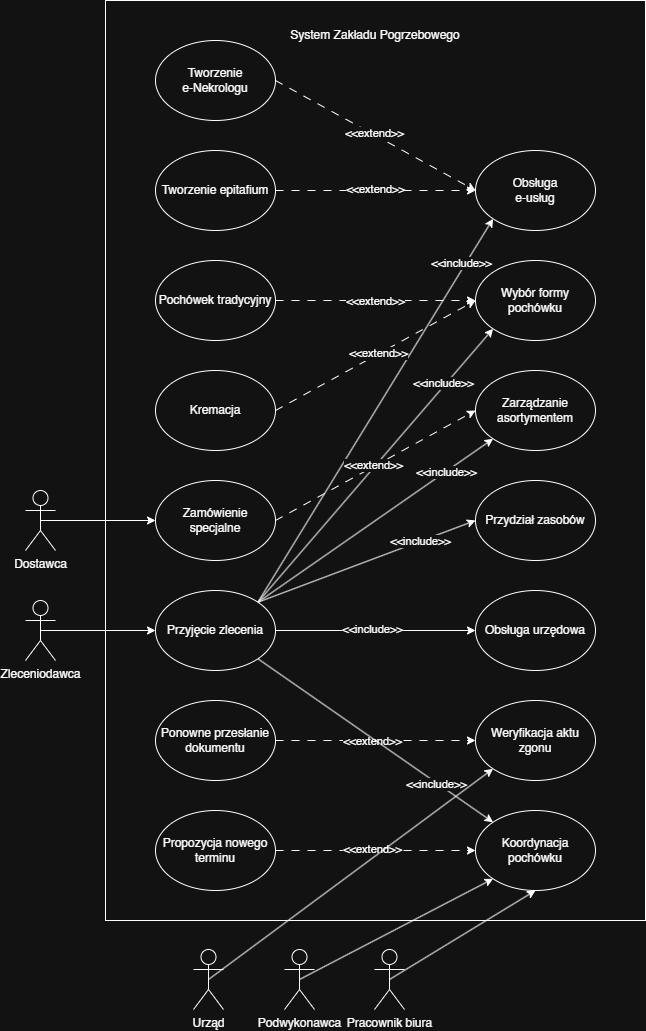

The diagram above was exported from draw.io. Its source (the exported page's mxGraphModel, read from the mxfile embedded in the PNG):
<mxGraphModel dx="806" dy="513" grid="1" gridSize="10" guides="1" tooltips="1" connect="1" arrows="1" fold="1" page="1" pageScale="1" pageWidth="827" pageHeight="1169" math="0" shadow="0">
  <root>
    <mxCell id="0" />
    <mxCell id="1" parent="0" />
    <mxCell id="l7NjDi-s4e2ym9zBFkVW-1" parent="1" style="rounded=0;whiteSpace=wrap;html=1;" value="" vertex="1">
      <mxGeometry height="920" width="540" x="220" y="160" as="geometry" />
    </mxCell>
    <mxCell id="l7NjDi-s4e2ym9zBFkVW-8" parent="1" style="text;html=1;whiteSpace=wrap;strokeColor=none;fillColor=none;align=center;verticalAlign=middle;rounded=0;" value="System Zakładu Pogrzebowego" vertex="1">
      <mxGeometry height="30" width="200" x="390" y="180" as="geometry" />
    </mxCell>
    <mxCell id="l7NjDi-s4e2ym9zBFkVW-39" edge="1" parent="1" source="l7NjDi-s4e2ym9zBFkVW-24" style="rounded=0;orthogonalLoop=1;jettySize=auto;html=1;exitX=1;exitY=0.5;exitDx=0;exitDy=0;entryX=0;entryY=0.5;entryDx=0;entryDy=0;dashed=1;dashPattern=8 8;" target="l7NjDi-s4e2ym9zBFkVW-38">
      <mxGeometry relative="1" as="geometry" />
    </mxCell>
    <mxCell id="l7NjDi-s4e2ym9zBFkVW-59" connectable="0" parent="l7NjDi-s4e2ym9zBFkVW-39" style="edgeLabel;html=1;align=center;verticalAlign=middle;resizable=0;points=[];" value="&amp;lt;&amp;lt;extend&amp;gt;&amp;gt;" vertex="1">
      <mxGeometry relative="1" x="-0.0386" y="2" as="geometry">
        <mxPoint as="offset" />
      </mxGeometry>
    </mxCell>
    <mxCell id="l7NjDi-s4e2ym9zBFkVW-24" parent="1" style="ellipse;whiteSpace=wrap;html=1;" value="Propozycja nowego terminu" vertex="1">
      <mxGeometry height="80" width="120" x="270" y="970" as="geometry" />
    </mxCell>
    <mxCell id="l7NjDi-s4e2ym9zBFkVW-40" edge="1" parent="1" source="l7NjDi-s4e2ym9zBFkVW-25" style="rounded=0;orthogonalLoop=1;jettySize=auto;html=1;exitX=1;exitY=0.5;exitDx=0;exitDy=0;entryX=0;entryY=0.5;entryDx=0;entryDy=0;dashed=1;dashPattern=8 8;" target="l7NjDi-s4e2ym9zBFkVW-37">
      <mxGeometry relative="1" as="geometry" />
    </mxCell>
    <mxCell id="l7NjDi-s4e2ym9zBFkVW-58" connectable="0" parent="l7NjDi-s4e2ym9zBFkVW-40" style="edgeLabel;html=1;align=center;verticalAlign=middle;resizable=0;points=[];" value="&amp;lt;&amp;lt;extend&amp;gt;&amp;gt;" vertex="1">
      <mxGeometry relative="1" x="-0.0386" as="geometry">
        <mxPoint as="offset" />
      </mxGeometry>
    </mxCell>
    <mxCell id="l7NjDi-s4e2ym9zBFkVW-25" parent="1" style="ellipse;whiteSpace=wrap;html=1;" value="Ponowne przesłanie dokumentu" vertex="1">
      <mxGeometry height="80" width="120" x="270" y="860" as="geometry" />
    </mxCell>
    <mxCell id="l7NjDi-s4e2ym9zBFkVW-41" edge="1" parent="1" source="l7NjDi-s4e2ym9zBFkVW-26" style="rounded=0;orthogonalLoop=1;jettySize=auto;html=1;exitX=1;exitY=1;exitDx=0;exitDy=0;entryX=0;entryY=0;entryDx=0;entryDy=0;" target="l7NjDi-s4e2ym9zBFkVW-38">
      <mxGeometry relative="1" as="geometry" />
    </mxCell>
    <mxCell id="l7NjDi-s4e2ym9zBFkVW-60" connectable="0" parent="l7NjDi-s4e2ym9zBFkVW-41" style="edgeLabel;html=1;align=center;verticalAlign=middle;resizable=0;points=[];" value="&amp;lt;&amp;lt;include&amp;gt;&amp;gt;" vertex="1">
      <mxGeometry relative="1" x="0.5225" y="-2" as="geometry">
        <mxPoint y="-1" as="offset" />
      </mxGeometry>
    </mxCell>
    <mxCell id="l7NjDi-s4e2ym9zBFkVW-42" edge="1" parent="1" source="l7NjDi-s4e2ym9zBFkVW-26" style="rounded=0;orthogonalLoop=1;jettySize=auto;html=1;exitX=1;exitY=0.5;exitDx=0;exitDy=0;entryX=0;entryY=0.5;entryDx=0;entryDy=0;" target="l7NjDi-s4e2ym9zBFkVW-36">
      <mxGeometry relative="1" as="geometry" />
    </mxCell>
    <mxCell id="l7NjDi-s4e2ym9zBFkVW-61" connectable="0" parent="l7NjDi-s4e2ym9zBFkVW-42" style="edgeLabel;html=1;align=center;verticalAlign=middle;resizable=0;points=[];" value="&amp;lt;&amp;lt;include&amp;gt;&amp;gt;" vertex="1">
      <mxGeometry relative="1" x="-0.0386" y="2" as="geometry">
        <mxPoint as="offset" />
      </mxGeometry>
    </mxCell>
    <mxCell id="l7NjDi-s4e2ym9zBFkVW-43" edge="1" parent="1" source="l7NjDi-s4e2ym9zBFkVW-26" style="rounded=0;orthogonalLoop=1;jettySize=auto;html=1;exitX=1;exitY=0;exitDx=0;exitDy=0;entryX=0;entryY=0.5;entryDx=0;entryDy=0;" target="l7NjDi-s4e2ym9zBFkVW-35">
      <mxGeometry relative="1" as="geometry" />
    </mxCell>
    <mxCell id="l7NjDi-s4e2ym9zBFkVW-65" connectable="0" parent="l7NjDi-s4e2ym9zBFkVW-43" style="edgeLabel;html=1;align=center;verticalAlign=middle;resizable=0;points=[];" value="&amp;lt;&amp;lt;include&amp;gt;&amp;gt;" vertex="1">
      <mxGeometry relative="1" x="0.4902" as="geometry">
        <mxPoint as="offset" />
      </mxGeometry>
    </mxCell>
    <mxCell id="l7NjDi-s4e2ym9zBFkVW-44" edge="1" parent="1" source="l7NjDi-s4e2ym9zBFkVW-26" style="rounded=0;orthogonalLoop=1;jettySize=auto;html=1;exitX=1;exitY=0;exitDx=0;exitDy=0;entryX=0;entryY=1;entryDx=0;entryDy=0;" target="l7NjDi-s4e2ym9zBFkVW-34">
      <mxGeometry relative="1" as="geometry" />
    </mxCell>
    <mxCell id="l7NjDi-s4e2ym9zBFkVW-64" connectable="0" parent="l7NjDi-s4e2ym9zBFkVW-44" style="edgeLabel;html=1;align=center;verticalAlign=middle;resizable=0;points=[];" value="&amp;lt;&amp;lt;include&amp;gt;&amp;gt;" vertex="1">
      <mxGeometry relative="1" x="0.5981" as="geometry">
        <mxPoint as="offset" />
      </mxGeometry>
    </mxCell>
    <mxCell id="l7NjDi-s4e2ym9zBFkVW-45" edge="1" parent="1" source="l7NjDi-s4e2ym9zBFkVW-26" style="rounded=0;orthogonalLoop=1;jettySize=auto;html=1;exitX=1;exitY=0;exitDx=0;exitDy=0;entryX=0;entryY=1;entryDx=0;entryDy=0;" target="l7NjDi-s4e2ym9zBFkVW-33">
      <mxGeometry relative="1" as="geometry" />
    </mxCell>
    <mxCell id="l7NjDi-s4e2ym9zBFkVW-63" connectable="0" parent="l7NjDi-s4e2ym9zBFkVW-45" style="edgeLabel;html=1;align=center;verticalAlign=middle;resizable=0;points=[];" value="&amp;lt;&amp;lt;include&amp;gt;&amp;gt;" vertex="1">
      <mxGeometry relative="1" x="0.5903" y="2" as="geometry">
        <mxPoint x="-1" as="offset" />
      </mxGeometry>
    </mxCell>
    <mxCell id="l7NjDi-s4e2ym9zBFkVW-46" edge="1" parent="1" source="l7NjDi-s4e2ym9zBFkVW-26" style="rounded=0;orthogonalLoop=1;jettySize=auto;html=1;exitX=1;exitY=0;exitDx=0;exitDy=0;entryX=0;entryY=1;entryDx=0;entryDy=0;" target="l7NjDi-s4e2ym9zBFkVW-32">
      <mxGeometry relative="1" as="geometry" />
    </mxCell>
    <mxCell id="l7NjDi-s4e2ym9zBFkVW-62" connectable="0" parent="l7NjDi-s4e2ym9zBFkVW-46" style="edgeLabel;html=1;align=center;verticalAlign=middle;resizable=0;points=[];" value="&amp;lt;&amp;lt;include&amp;gt;&amp;gt;" vertex="1">
      <mxGeometry relative="1" x="0.7585" y="4" as="geometry">
        <mxPoint as="offset" />
      </mxGeometry>
    </mxCell>
    <mxCell id="l7NjDi-s4e2ym9zBFkVW-26" parent="1" style="ellipse;whiteSpace=wrap;html=1;" value="Przyjęcie zlecenia" vertex="1">
      <mxGeometry height="80" width="120" x="270" y="750" as="geometry" />
    </mxCell>
    <mxCell id="l7NjDi-s4e2ym9zBFkVW-51" edge="1" parent="1" source="l7NjDi-s4e2ym9zBFkVW-27" style="rounded=0;orthogonalLoop=1;jettySize=auto;html=1;exitX=1;exitY=0.5;exitDx=0;exitDy=0;entryX=0;entryY=0.5;entryDx=0;entryDy=0;dashed=1;dashPattern=8 8;" target="l7NjDi-s4e2ym9zBFkVW-34">
      <mxGeometry relative="1" as="geometry" />
    </mxCell>
    <mxCell id="l7NjDi-s4e2ym9zBFkVW-57" connectable="0" parent="l7NjDi-s4e2ym9zBFkVW-51" style="edgeLabel;html=1;align=center;verticalAlign=middle;resizable=0;points=[];" value="&amp;lt;&amp;lt;extend&amp;gt;&amp;gt;" vertex="1">
      <mxGeometry relative="1" x="-0.015" y="2" as="geometry">
        <mxPoint as="offset" />
      </mxGeometry>
    </mxCell>
    <mxCell id="l7NjDi-s4e2ym9zBFkVW-27" parent="1" style="ellipse;whiteSpace=wrap;html=1;" value="Zamówienie specjalne" vertex="1">
      <mxGeometry height="80" width="120" x="270" y="640" as="geometry" />
    </mxCell>
    <mxCell id="l7NjDi-s4e2ym9zBFkVW-50" edge="1" parent="1" source="l7NjDi-s4e2ym9zBFkVW-28" style="rounded=0;orthogonalLoop=1;jettySize=auto;html=1;exitX=1;exitY=0.5;exitDx=0;exitDy=0;entryX=0;entryY=0.5;entryDx=0;entryDy=0;dashed=1;dashPattern=8 8;" target="l7NjDi-s4e2ym9zBFkVW-33">
      <mxGeometry relative="1" as="geometry" />
    </mxCell>
    <mxCell id="l7NjDi-s4e2ym9zBFkVW-55" connectable="0" parent="l7NjDi-s4e2ym9zBFkVW-50" style="edgeLabel;html=1;align=center;verticalAlign=middle;resizable=0;points=[];" value="Text" vertex="1">
      <mxGeometry relative="1" x="0.002" y="2" as="geometry">
        <mxPoint as="offset" />
      </mxGeometry>
    </mxCell>
    <mxCell id="l7NjDi-s4e2ym9zBFkVW-56" connectable="0" parent="l7NjDi-s4e2ym9zBFkVW-50" style="edgeLabel;html=1;align=center;verticalAlign=middle;resizable=0;points=[];" value="&amp;lt;&amp;lt;extend&amp;gt;&amp;gt;" vertex="1">
      <mxGeometry relative="1" x="0.0239" y="1" as="geometry">
        <mxPoint as="offset" />
      </mxGeometry>
    </mxCell>
    <mxCell id="l7NjDi-s4e2ym9zBFkVW-28" parent="1" style="ellipse;whiteSpace=wrap;html=1;" value="Kremacja" vertex="1">
      <mxGeometry height="80" width="120" x="270" y="530" as="geometry" />
    </mxCell>
    <mxCell id="l7NjDi-s4e2ym9zBFkVW-49" edge="1" parent="1" source="l7NjDi-s4e2ym9zBFkVW-29" style="rounded=0;orthogonalLoop=1;jettySize=auto;html=1;exitX=1;exitY=0.5;exitDx=0;exitDy=0;entryX=0;entryY=0.5;entryDx=0;entryDy=0;dashed=1;dashPattern=8 8;" target="l7NjDi-s4e2ym9zBFkVW-33">
      <mxGeometry relative="1" as="geometry" />
    </mxCell>
    <mxCell id="l7NjDi-s4e2ym9zBFkVW-54" connectable="0" parent="l7NjDi-s4e2ym9zBFkVW-49" style="edgeLabel;html=1;align=center;verticalAlign=middle;resizable=0;points=[];" value="&amp;lt;&amp;lt;extend&amp;gt;&amp;gt;" vertex="1">
      <mxGeometry relative="1" x="-0.01" as="geometry">
        <mxPoint as="offset" />
      </mxGeometry>
    </mxCell>
    <mxCell id="l7NjDi-s4e2ym9zBFkVW-29" parent="1" style="ellipse;whiteSpace=wrap;html=1;" value="Pochówek tradycyjny" vertex="1">
      <mxGeometry height="80" width="120" x="270" y="420" as="geometry" />
    </mxCell>
    <mxCell id="l7NjDi-s4e2ym9zBFkVW-48" edge="1" parent="1" source="l7NjDi-s4e2ym9zBFkVW-30" style="rounded=0;orthogonalLoop=1;jettySize=auto;html=1;exitX=1;exitY=0.5;exitDx=0;exitDy=0;entryX=0;entryY=0.5;entryDx=0;entryDy=0;dashed=1;dashPattern=8 8;" target="l7NjDi-s4e2ym9zBFkVW-32">
      <mxGeometry relative="1" as="geometry" />
    </mxCell>
    <mxCell id="l7NjDi-s4e2ym9zBFkVW-53" connectable="0" parent="l7NjDi-s4e2ym9zBFkVW-48" style="edgeLabel;html=1;align=center;verticalAlign=middle;resizable=0;points=[];" value="&amp;lt;&amp;lt;extend&amp;gt;&amp;gt;" vertex="1">
      <mxGeometry relative="1" x="-0.01" y="2" as="geometry">
        <mxPoint as="offset" />
      </mxGeometry>
    </mxCell>
    <mxCell id="l7NjDi-s4e2ym9zBFkVW-30" parent="1" style="ellipse;whiteSpace=wrap;html=1;" value="Tworzenie epitafium" vertex="1">
      <mxGeometry height="80" width="120" x="270" y="310" as="geometry" />
    </mxCell>
    <mxCell id="l7NjDi-s4e2ym9zBFkVW-47" edge="1" parent="1" source="l7NjDi-s4e2ym9zBFkVW-31" style="rounded=0;orthogonalLoop=1;jettySize=auto;html=1;exitX=1;exitY=0.5;exitDx=0;exitDy=0;entryX=0;entryY=0.5;entryDx=0;entryDy=0;dashed=1;dashPattern=8 8;" target="l7NjDi-s4e2ym9zBFkVW-32">
      <mxGeometry relative="1" as="geometry" />
    </mxCell>
    <mxCell id="l7NjDi-s4e2ym9zBFkVW-52" connectable="0" parent="l7NjDi-s4e2ym9zBFkVW-47" style="edgeLabel;html=1;align=center;verticalAlign=middle;resizable=0;points=[];" value="&amp;lt;&amp;lt;extend&amp;gt;&amp;gt;" vertex="1">
      <mxGeometry relative="1" x="-0.0173" y="2" as="geometry">
        <mxPoint x="-1" as="offset" />
      </mxGeometry>
    </mxCell>
    <mxCell id="l7NjDi-s4e2ym9zBFkVW-31" parent="1" style="ellipse;whiteSpace=wrap;html=1;" value="Tworzenie&lt;div&gt;e-Nekrologu&lt;/div&gt;" vertex="1">
      <mxGeometry height="80" width="120" x="270" y="200" as="geometry" />
    </mxCell>
    <mxCell id="l7NjDi-s4e2ym9zBFkVW-32" parent="1" style="ellipse;whiteSpace=wrap;html=1;" value="Obsługa&lt;div&gt;e-usług&lt;/div&gt;" vertex="1">
      <mxGeometry height="80" width="120" x="590" y="310" as="geometry" />
    </mxCell>
    <mxCell id="l7NjDi-s4e2ym9zBFkVW-33" parent="1" style="ellipse;whiteSpace=wrap;html=1;" value="Wybór formy pochówku" vertex="1">
      <mxGeometry height="80" width="120" x="590" y="420" as="geometry" />
    </mxCell>
    <mxCell id="l7NjDi-s4e2ym9zBFkVW-34" parent="1" style="ellipse;whiteSpace=wrap;html=1;" value="Zarządzanie asortymentem" vertex="1">
      <mxGeometry height="80" width="120" x="590" y="530" as="geometry" />
    </mxCell>
    <mxCell id="l7NjDi-s4e2ym9zBFkVW-35" parent="1" style="ellipse;whiteSpace=wrap;html=1;" value="Przydział zasobów" vertex="1">
      <mxGeometry height="80" width="120" x="590" y="640" as="geometry" />
    </mxCell>
    <mxCell id="l7NjDi-s4e2ym9zBFkVW-36" parent="1" style="ellipse;whiteSpace=wrap;html=1;" value="Obsługa urzędowa" vertex="1">
      <mxGeometry height="80" width="120" x="590" y="750" as="geometry" />
    </mxCell>
    <mxCell id="l7NjDi-s4e2ym9zBFkVW-37" parent="1" style="ellipse;whiteSpace=wrap;html=1;" value="Weryfikacja aktu zgonu" vertex="1">
      <mxGeometry height="80" width="120" x="590" y="860" as="geometry" />
    </mxCell>
    <mxCell id="l7NjDi-s4e2ym9zBFkVW-38" parent="1" style="ellipse;whiteSpace=wrap;html=1;" value="Koordynacja pochówku" vertex="1">
      <mxGeometry height="80" width="120" x="590" y="970" as="geometry" />
    </mxCell>
    <mxCell id="l7NjDi-s4e2ym9zBFkVW-67" edge="1" parent="1" source="l7NjDi-s4e2ym9zBFkVW-66" style="edgeStyle=orthogonalEdgeStyle;rounded=0;orthogonalLoop=1;jettySize=auto;html=1;exitX=0.5;exitY=0.5;exitDx=0;exitDy=0;exitPerimeter=0;entryX=0;entryY=0.5;entryDx=0;entryDy=0;" target="l7NjDi-s4e2ym9zBFkVW-27">
      <mxGeometry relative="1" as="geometry" />
    </mxCell>
    <mxCell id="l7NjDi-s4e2ym9zBFkVW-66" parent="1" style="shape=umlActor;verticalLabelPosition=bottom;verticalAlign=top;html=1;outlineConnect=0;" value="Dostawca" vertex="1">
      <mxGeometry height="60" width="30" x="140" y="650" as="geometry" />
    </mxCell>
    <mxCell id="l7NjDi-s4e2ym9zBFkVW-69" edge="1" parent="1" source="l7NjDi-s4e2ym9zBFkVW-68" style="edgeStyle=orthogonalEdgeStyle;rounded=0;orthogonalLoop=1;jettySize=auto;html=1;exitX=0.5;exitY=0.5;exitDx=0;exitDy=0;exitPerimeter=0;entryX=0;entryY=0.5;entryDx=0;entryDy=0;" target="l7NjDi-s4e2ym9zBFkVW-26">
      <mxGeometry relative="1" as="geometry" />
    </mxCell>
    <mxCell id="l7NjDi-s4e2ym9zBFkVW-68" parent="1" style="shape=umlActor;verticalLabelPosition=bottom;verticalAlign=top;html=1;outlineConnect=0;" value="Zleceniodawca" vertex="1">
      <mxGeometry height="60" width="30" x="140" y="760" as="geometry" />
    </mxCell>
    <mxCell id="l7NjDi-s4e2ym9zBFkVW-71" edge="1" parent="1" source="l7NjDi-s4e2ym9zBFkVW-70" style="rounded=0;orthogonalLoop=1;jettySize=auto;html=1;exitX=0.5;exitY=0.5;exitDx=0;exitDy=0;exitPerimeter=0;entryX=0;entryY=1;entryDx=0;entryDy=0;" target="l7NjDi-s4e2ym9zBFkVW-37">
      <mxGeometry relative="1" as="geometry" />
    </mxCell>
    <mxCell id="l7NjDi-s4e2ym9zBFkVW-70" parent="1" style="shape=umlActor;verticalLabelPosition=bottom;verticalAlign=top;html=1;outlineConnect=0;" value="Urząd" vertex="1">
      <mxGeometry height="60" width="30" x="308" y="1109" as="geometry" />
    </mxCell>
    <mxCell id="l7NjDi-s4e2ym9zBFkVW-73" edge="1" parent="1" source="l7NjDi-s4e2ym9zBFkVW-72" style="rounded=0;orthogonalLoop=1;jettySize=auto;html=1;exitX=0.5;exitY=0.5;exitDx=0;exitDy=0;exitPerimeter=0;entryX=0;entryY=1;entryDx=0;entryDy=0;" target="l7NjDi-s4e2ym9zBFkVW-38">
      <mxGeometry relative="1" as="geometry" />
    </mxCell>
    <mxCell id="l7NjDi-s4e2ym9zBFkVW-72" parent="1" style="shape=umlActor;verticalLabelPosition=bottom;verticalAlign=top;html=1;outlineConnect=0;" value="Podwykonawca" vertex="1">
      <mxGeometry height="60" width="30" x="399" y="1109" as="geometry" />
    </mxCell>
    <mxCell id="l7NjDi-s4e2ym9zBFkVW-75" edge="1" parent="1" source="l7NjDi-s4e2ym9zBFkVW-74" style="rounded=0;orthogonalLoop=1;jettySize=auto;html=1;exitX=0.5;exitY=0.5;exitDx=0;exitDy=0;exitPerimeter=0;entryX=0.5;entryY=1;entryDx=0;entryDy=0;" target="l7NjDi-s4e2ym9zBFkVW-38">
      <mxGeometry relative="1" as="geometry" />
    </mxCell>
    <mxCell id="l7NjDi-s4e2ym9zBFkVW-74" parent="1" style="shape=umlActor;verticalLabelPosition=bottom;verticalAlign=top;html=1;outlineConnect=0;" value="Pracownik biura" vertex="1">
      <mxGeometry height="60" width="30" x="489" y="1109" as="geometry" />
    </mxCell>
  </root>
</mxGraphModel>